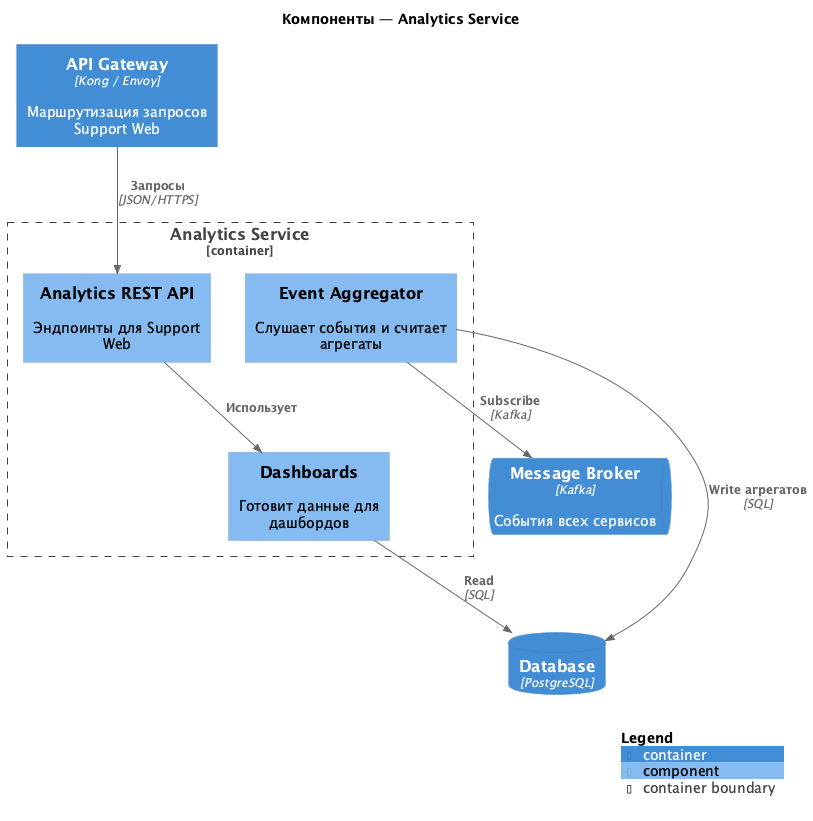

The diagram above was rendered by PlantUML. Its source (embedded in the PNG):
@startuml analytics
!include https://raw.githubusercontent.com/plantuml-stdlib/C4-PlantUML/master/C4_Component.puml

title Компоненты — Analytics Service

Container(api_gw, "API Gateway", "Kong / Envoy", "Маршрутизация запросов Support Web")
ContainerQueue(broker, "Message Broker", "Kafka", "События всех сервисов")
ContainerDb(db, "Database", "PostgreSQL")

Container_Boundary(analytics, "Analytics Service") {
    Component(api, "Analytics REST API", "", "Эндпоинты для Support Web")
    Component(aggregator, "Event Aggregator", "", "Слушает события и считает агрегаты")
    Component(dashboards, "Dashboards", "", "Готовит данные для дашбордов")
}

Rel(api_gw, api, "Запросы", "JSON/HTTPS")
Rel(api, dashboards, "Использует")
Rel(aggregator, broker, "Subscribe", "Kafka")
Rel(aggregator, db, "Write агрегатов", "SQL")
Rel(dashboards, db, "Read", "SQL")

SHOW_LEGEND()
@enduml